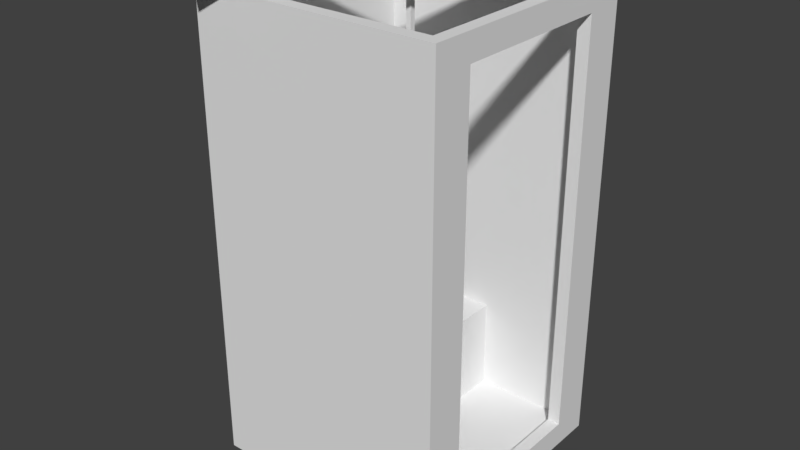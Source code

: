 # Source: toilet.blend  (saved by Blender 2.77.1; exported with 4.5.12 LTS)
import bpy
from mathutils import Matrix  # noqa: F401  (used for matrix-valued properties, if any)

bpy.ops.wm.read_factory_settings(use_empty=True)
scene = bpy.context.scene
scene.name = 'Scene'

# ---- collections
col_collection_1 = bpy.data.collections.new('Collection 1'); scene.collection.children.link(col_collection_1)

# ---- materials (node trees are filled in below, after node groups)
mat_material = bpy.data.materials.new('Material')
mat_material.alpha_threshold = 0.0
mat_material.use_transparent_shadow = False
mat_material.roughness = 0.5
mat_material.line_color = (0.0, 0.0, 0.0, 1.0)
mat_material_001 = bpy.data.materials.new('Material.001')
mat_material_001.alpha_threshold = 0.0
mat_material_001.use_transparent_shadow = False
mat_material_001.roughness = 0.5
mat_material_001.line_color = (0.0, 0.0, 0.0, 1.0)

# ---- material node trees

# ---- world
world_world = bpy.data.worlds.new('World'); scene.world = world_world
world_world.color = (0.05088, 0.05088, 0.05088)
world_world.use_sun_shadow = False
world_world.sun_shadow_jitter_overblur = 0.0
world_world.cycles.sampling_method = 'MANUAL'

# ---- meshes
me_plane_001 = bpy.data.meshes.new('Plane.001')
me_plane_001.from_pydata([(-0.2088, 0.2088, -10.69), (-0.2088, -0.2088, -10.69), (0.2088, -0.2088, -10.69), (0.2088, 0.2088, -10.69), (-0.3936, 0.3936, -10.69), (-0.3936, -0.3936, -10.69), (0.3936, -0.3936, -10.69), (0.3936, 0.3936, -10.69), (-0.3936, 0.3936, -10.02), (-0.3936, -0.3936, -10.02), (0.3936, -0.3936, -10.02), (0.3936, 0.3936, -10.02)], [], [(1, 0, 3, 2), (6, 7, 11, 10), (3, 0, 4, 7), (1, 2, 6, 5), (2, 3, 7, 6), (0, 1, 5, 4), (9, 10, 11, 8), (4, 5, 9, 8), (7, 4, 8, 11), (5, 6, 10, 9)])
me_plane_001.use_remesh_preserve_volume = False
me_plane_001.use_remesh_preserve_attributes = False
me_plane_001.use_mirror_vertex_groups = False
me_plane_001.update()
me_plane = bpy.data.meshes.new('Plane')
me_plane.from_pydata([(-0.2088, -0.2088, -19.25), (0.2088, -0.2088, -19.25), (-0.2088, 0.2088, -19.25), (0.2088, 0.2088, -19.25), (-0.2088, 0.2088, -10.69), (-0.2088, -0.2088, -10.69), (0.2088, -0.2088, -10.69), (0.2088, 0.2088, -10.69)], [], [(0, 2, 3, 1), (5, 6, 7, 4), (0, 1, 6, 5), (1, 3, 7, 6), (2, 0, 5, 4), (3, 2, 4, 7)])
me_plane.use_remesh_preserve_volume = False
me_plane.use_remesh_preserve_attributes = False
me_plane.use_mirror_vertex_groups = False
me_plane.update()
me_circle_001 = bpy.data.meshes.new('Circle.001')
me_circle_001.from_pydata([(-0.3956, 0.5445, -0.1301), (-9.745e-09, 0.673, -0.1301), (-0.6401, 0.208, -0.1301), (-0.6401, -0.208, -0.1301), (-0.3956, -0.5445, -0.1301), (4.909e-08, -0.673, -0.1301), (0.3956, -0.5445, -0.1301), (0.3956, 0.5445, -0.1301), (0.6401, 0.208, -0.1301), (0.6401, -0.208, -0.1301)], [], [(6, 9, 8, 7), (7, 1, 5, 6), (1, 0, 4, 5), (0, 2, 3, 4)])
me_circle_001.use_remesh_preserve_volume = False
me_circle_001.use_remesh_preserve_attributes = False
me_circle_001.use_mirror_vertex_groups = False
me_circle_001.update()
me_circle = bpy.data.meshes.new('Circle')
me_circle.from_pydata([(0.6401, -0.208, 0.0), (-9.745e-09, 0.673, 0.0), (-0.3956, 0.5445, 0.0), (-0.6401, 0.208, 0.0), (-0.6401, -0.208, 0.0), (-0.3956, -0.5445, 0.0), (4.909e-08, -0.673, 0.0), (0.3956, -0.5445, 0.0), (0.6401, 0.208, 0.0), (0.3956, 0.5445, 0.0), (-0.5878, 0.809, -0.1301), (0.0, 1.0, -0.1301), (-0.9511, 0.309, -0.1301), (-0.9511, -0.309, -0.1301), (-0.5878, -0.809, -0.1301), (8.742e-08, -1.0, -0.1301), (0.5878, -0.809, -0.1301), (0.9511, -0.309, -0.1301), (0.5878, 0.809, -0.1301), (0.9511, 0.309, -0.1301), (-0.3956, 0.5445, -0.1301), (-9.745e-09, 0.673, -0.1301), (-0.6401, 0.208, -0.1301), (-0.6401, -0.208, -0.1301), (-0.3956, -0.5445, -0.1301), (4.909e-08, -0.673, -0.1301), (0.3956, -0.5445, -0.1301), (0.3956, 0.5445, -0.1301), (0.6401, 0.208, -0.1301), (0.6401, -0.208, -0.1301), (-1.244e-09, 0.9583, 0.0), (0.0, 1.0, -0.03969), (-0.5878, 0.809, -0.03969), (-0.5633, 0.7753, 0.0), (-0.9511, 0.309, -0.03969), (-0.9114, 0.2961, 0.0), (-0.9511, -0.309, -0.03969), (-0.9114, -0.2961, 0.0), (-0.5878, -0.809, -0.03969), (-0.5633, -0.7753, 0.0), (8.742e-08, -1.0, -0.03969), (8.253e-08, -0.9583, 0.0), (0.5878, -0.809, -0.03969), (0.5633, -0.7753, 0.0), (0.9114, -0.2961, 0.0), (0.9511, -0.309, -0.03969), (0.9511, 0.309, -0.03969), (0.9114, 0.2961, 0.0), (0.5878, 0.809, -0.03969), (0.5633, 0.7753, 0.0)], [], [(46, 47, 8, 28, 19), (32, 31, 11, 10), (31, 48, 18, 11), (34, 32, 10, 12), (36, 34, 12, 13), (38, 36, 13, 14), (40, 38, 14, 15), (42, 40, 15, 16), (45, 42, 16, 17), (19, 28, 27, 18), (18, 27, 21, 11), (11, 21, 20, 10), (10, 20, 22, 12), (12, 22, 23, 13), (13, 23, 24, 14), (14, 24, 25, 15), (15, 25, 26, 16), (16, 26, 29, 17), (0, 44, 45, 17, 29), (6, 7, 26, 25), (33, 35, 3, 2), (8, 9, 27, 28), (49, 30, 1, 9), (35, 37, 4, 3), (9, 1, 21, 27), (1, 2, 20, 21), (37, 39, 5, 4), (7, 0, 29, 26), (2, 3, 22, 20), (39, 41, 6, 5), (48, 46, 19, 18), (3, 4, 23, 22), (41, 43, 7, 6), (4, 5, 24, 23), (47, 49, 9, 8), (43, 44, 0, 7), (5, 6, 25, 24), (33, 30, 31, 32), (35, 33, 32, 34), (37, 35, 34, 36), (39, 37, 36, 38), (41, 39, 38, 40), (43, 41, 40, 42), (44, 43, 42, 45), (49, 47, 46, 48), (30, 49, 48, 31), (30, 33, 2, 1)])
me_circle.use_remesh_preserve_volume = False
me_circle.use_remesh_preserve_attributes = False
me_circle.use_mirror_vertex_groups = False
me_circle.update()
me_cube = bpy.data.meshes.new('Cube')
me_cube.from_pydata([(0.4987, 0.4987, -0.9398), (-0.4987, 0.4987, -0.9398), (0.4987, 0.4987, 0.9398), (0.04878, 0.3351, -0.9398), (-0.4987, 0.4987, 0.9398), (0.4987, 0.3351, -0.9398), (-0.4987, 0.3351, -0.9398), (0.4987, 0.3351, 0.9398), (0.04878, 0.4987, 0.9398), (-0.4987, 0.3351, 0.9398), (0.4987, 0.4987, -0.8377), (0.4987, 0.4987, 0.8377), (-0.4987, 0.4987, -0.8377), (-0.4987, 0.4987, 0.8377), (-0.4987, 0.3351, 0.8377), (-0.4987, 0.3351, -0.8377), (0.4987, 0.3351, 0.8377), (0.4987, 0.3351, -0.8377), (0.4477, 0.4477, -0.8888), (-0.4477, 0.4477, -0.8888), (0.4477, 0.4477, 0.8888), (-0.4477, 0.4477, 0.8888), (0.4477, 0.3351, -0.8888), (-0.4477, 0.3351, -0.8888), (0.4477, 0.3351, 0.8888), (-0.4477, 0.3351, 0.8888), (0.4477, 0.4477, -0.8377), (0.4477, 0.4477, 0.8377), (-0.4477, 0.4477, -0.8377), (-0.4477, 0.4477, 0.8377), (-0.4477, 0.3351, 0.8377), (0.4477, 0.3351, 0.8377), (0.4477, 0.3351, -0.8377), (0.4987, 0.4987, -0.5134), (-0.4987, 0.4987, -0.5134), (-0.4987, 0.3351, -0.5134), (0.4987, 0.3351, -0.5134), (0.4477, 0.4477, -0.5134), (-0.4477, 0.4477, -0.5134), (-0.4477, 0.3351, -0.5134), (0.4477, 0.3351, -0.5134), (0.04878, 0.4477, -0.8888), (0.04878, 0.4477, 0.8888), (0.04878, 0.3351, -0.8888), (0.04878, 0.4477, 0.8377), (0.04878, 0.3351, -0.8377), (0.04878, 0.4477, -0.8377), (0.04878, 0.3351, -0.5134), (0.04878, 0.4477, -0.5134), (0.4987, 0.4987, 0.8888), (-0.4987, 0.4987, 0.8888), (-0.4987, 0.3351, 0.8888), (0.4987, 0.3351, 0.8888), (0.4477, 0.3351, 0.9398), (0.04878, 0.4987, -0.9398), (0.04878, 0.4987, 0.8377), (0.04878, 0.4987, -0.8377), (0.04878, 0.4987, -0.5134), (0.04878, 0.4987, 0.8888), (0.4987, -3.874e-07, 0.8377), (0.4477, -5.96e-07, 0.8888), (0.4477, -3.874e-07, 0.8377), (0.4987, -5.066e-07, 0.8888), (0.4477, -5.96e-07, 0.9398), (0.4987, -5.96e-07, 0.9398), (0.4987, -2.98e-08, -0.9398), (-0.4987, 2.98e-07, -0.9398), (-0.4987, 1.49e-07, 0.9398), (0.4987, -2.086e-07, -0.8377), (-0.4987, 2.384e-07, -0.8377), (-0.4987, 2.086e-07, 0.8377), (0.4477, -2.98e-08, -0.8888), (0.4477, -2.086e-07, -0.8377), (-0.4987, 2.384e-07, -0.5134), (-0.4987, 1.788e-07, 0.8888), (0.04878, 1.192e-07, -0.9398), (-0.4477, 0.0, 0.8888), (-0.4477, 2.086e-07, 0.8377), (-0.4477, 2.384e-07, -0.5134), (0.04878, -8.941e-08, -0.8377), (0.04878, -8.941e-08, -0.5134), (0.04878, 1.192e-07, -0.8888), (0.4477, 0.4477, 0.9398), (0.4477, 0.3351, 0.9398), (0.4477, 0.4477, 0.9398), (0.04878, 0.4477, 0.9398), (-0.4477, 0.4477, 0.9398), (0.04878, 0.4477, 0.9398), (-0.4477, 0.4477, 0.9398), (-0.4477, 0.3351, 0.9398), (-0.4477, 0.3351, 0.9398), (-0.4477, 0.0, 0.9398)], [], [(51, 9, 4, 50), (56, 54, 1, 12), (74, 67, 9, 51), (49, 2, 7, 52), (54, 3, 6, 1), (0, 10, 17, 5), (33, 11, 16, 36), (66, 69, 15, 6), (73, 70, 14, 35), (58, 55, 13, 50), (57, 56, 12, 34), (6, 15, 12, 1), (35, 14, 13, 34), (30, 29, 21, 25), (46, 28, 19, 41), (77, 30, 25, 76), (27, 31, 24, 20), (41, 19, 23, 43), (43, 45, 79, 81), (18, 22, 32, 26), (37, 40, 31, 27), (78, 39, 30, 77), (28, 38, 48, 46), (42, 21, 29, 44), (39, 38, 29, 30), (36, 16, 31, 40), (68, 17, 32, 72), (17, 36, 40, 32), (44, 29, 38, 48), (38, 39, 47, 48), (26, 32, 40, 37), (15, 35, 34, 12), (55, 57, 34, 13), (69, 73, 35, 15), (10, 33, 36, 17), (27, 44, 48, 37), (37, 48, 46, 26), (20, 42, 44, 27), (18, 41, 43, 22), (26, 46, 41, 18), (22, 43, 81, 71), (43, 41, 46, 45), (45, 46, 48, 47), (79, 45, 47, 80), (8, 58, 50, 4), (11, 49, 52, 16), (70, 74, 51, 14), (14, 51, 50, 13), (64, 7, 53, 63), (60, 63, 53, 24), (2, 49, 58, 8), (11, 33, 57, 55), (33, 10, 56, 57), (49, 11, 55, 58), (0, 5, 3, 54), (10, 0, 54, 56), (16, 52, 62, 59), (16, 59, 61, 31), (31, 61, 60, 24), (52, 7, 64, 62), (5, 65, 75, 3), (22, 71, 72, 32), (5, 17, 68, 65), (3, 75, 66, 6), (39, 78, 80, 47), (20, 24, 83, 82), (7, 2, 82, 83), (42, 20, 84, 85), (8, 85, 84, 2), (21, 42, 87, 86), (4, 86, 87, 8), (25, 21, 88, 89), (4, 9, 89, 88), (76, 25, 90, 91), (9, 67, 91, 90)])
_uv = me_cube.uv_layers.new(name='UVMap')
_uv.uv.foreach_set('vector', [0.7601, 0.5128, 0.7601, 0.5269, 0.7151, 0.5269, 0.7151, 0.5128, 0.1319, 0.03644, 0.1319, 0.008278, 0.2824, 0.008278, 0.2824, 0.03644, 0.8522, 0.5128, 0.8522, 0.5269, 0.7601, 0.5269, 0.7601, 0.5128, 0.6986, 0.5128, 0.6986, 0.5269, 0.6536, 0.5269, 0.6536, 0.5128, 0.008246, 0.6676, 0.05323, 0.6676, 0.05323, 0.8187, 0.008246, 0.8187, 0.6986, 0.008278, 0.6986, 0.03644, 0.6536, 0.03644, 0.6536, 0.008278, 0.6986, 0.1259, 0.6986, 0.4988, 0.6536, 0.4988, 0.6536, 0.1259, 0.8522, 0.008278, 0.8522, 0.03644, 0.7601, 0.03644, 0.7601, 0.008278, 0.8522, 0.1259, 0.8522, 0.4988, 0.7601, 0.4988, 0.7601, 0.1259, 0.1319, 0.5128, 0.1319, 0.4988, 0.2824, 0.4988, 0.2824, 0.5128, 0.1319, 0.1259, 0.1319, 0.03644, 0.2824, 0.03644, 0.2824, 0.1259, 0.7601, 0.008278, 0.7601, 0.03644, 0.7151, 0.03644, 0.7151, 0.008278, 0.7601, 0.1259, 0.7601, 0.4988, 0.7151, 0.4988, 0.7151, 0.1259, 0.3299, 0.5576, 0.2989, 0.5576, 0.2989, 0.5435, 0.3299, 0.5435, 0.4086, 0.4988, 0.545, 0.4988, 0.545, 0.5128, 0.4086, 0.5128, 0.422, 0.5576, 0.3299, 0.5576, 0.3299, 0.5435, 0.422, 0.5435, 0.9918, 0.03644, 0.9608, 0.03644, 0.9608, 0.02235, 0.9918, 0.02235, 0.5615, 0.6805, 0.5615, 0.5435, 0.5925, 0.5435, 0.5925, 0.6805, 0.5417, 0.6219, 0.5276, 0.6219, 0.5276, 0.5294, 0.5417, 0.5294, 0.9918, 0.5128, 0.9608, 0.5128, 0.9608, 0.4988, 0.9918, 0.4988, 0.9918, 0.4093, 0.9608, 0.4093, 0.9608, 0.03644, 0.9918, 0.03644, 0.422, 0.9304, 0.3299, 0.9304, 0.3299, 0.5576, 0.422, 0.5576, 0.1618, 0.5435, 0.251, 0.5435, 0.251, 0.6805, 0.1618, 0.6805, 0.4086, 0.02235, 0.545, 0.02235, 0.545, 0.03644, 0.4086, 0.03644, 0.3299, 0.9304, 0.2989, 0.9304, 0.2989, 0.5576, 0.3299, 0.5576, 0.8827, 0.6189, 0.8827, 0.9917, 0.8687, 0.9917, 0.8687, 0.6189, 0.1618, 0.7895, 0.1618, 0.697, 0.1758, 0.697, 0.1758, 0.7895, 0.8827, 0.5294, 0.8827, 0.6189, 0.8687, 0.6189, 0.8687, 0.5294, 0.4086, 0.03644, 0.545, 0.03644, 0.545, 0.4093, 0.4086, 0.4093, 0.5615, 0.8071, 0.5925, 0.8071, 0.5925, 0.9441, 0.5615, 0.9441, 0.9918, 0.4988, 0.9608, 0.4988, 0.9608, 0.4093, 0.9918, 0.4093, 0.7601, 0.03644, 0.7601, 0.1259, 0.7151, 0.1259, 0.7151, 0.03644, 0.1319, 0.4988, 0.1319, 0.1259, 0.2824, 0.1259, 0.2824, 0.4988, 0.8522, 0.03644, 0.8522, 0.1259, 0.7601, 0.1259, 0.7601, 0.03644, 0.6986, 0.03644, 0.6986, 0.1259, 0.6536, 0.1259, 0.6536, 0.03644, 0.2989, 0.03644, 0.4086, 0.03644, 0.4086, 0.4093, 0.2989, 0.4093, 0.2989, 0.4093, 0.4086, 0.4093, 0.4086, 0.4988, 0.2989, 0.4988, 0.2989, 0.02235, 0.4086, 0.02235, 0.4086, 0.03644, 0.2989, 0.03644, 0.5615, 0.7906, 0.5615, 0.6805, 0.5925, 0.6805, 0.5925, 0.7906, 0.2989, 0.4988, 0.4086, 0.4988, 0.4086, 0.5128, 0.2989, 0.5128, 0.5925, 0.7906, 0.5925, 0.6805, 0.6846, 0.6805, 0.6846, 0.7906, 0.5417, 0.6219, 0.5417, 0.6529, 0.5276, 0.6529, 0.5276, 0.6219, 0.5276, 0.6219, 0.5276, 0.6529, 0.4385, 0.6529, 0.4385, 0.6219, 0.5276, 0.5294, 0.5276, 0.6219, 0.4385, 0.6219, 0.4385, 0.5294, 0.1319, 0.5269, 0.1319, 0.5128, 0.2824, 0.5128, 0.2824, 0.5269, 0.6986, 0.4988, 0.6986, 0.5128, 0.6536, 0.5128, 0.6536, 0.4988, 0.8522, 0.4988, 0.8522, 0.5128, 0.7601, 0.5128, 0.7601, 0.4988, 0.7601, 0.4988, 0.7601, 0.5128, 0.7151, 0.5128, 0.7151, 0.4988, 0.4995, 0.762, 0.4995, 0.6695, 0.5135, 0.6695, 0.5135, 0.762, 0.8687, 0.02235, 0.8687, 0.008278, 0.9608, 0.008278, 0.9608, 0.02235, 0.008246, 0.5269, 0.008246, 0.5128, 0.1319, 0.5128, 0.1319, 0.5269, 0.008246, 0.4988, 0.008246, 0.1259, 0.1319, 0.1259, 0.1319, 0.4988, 0.008246, 0.1259, 0.008246, 0.03644, 0.1319, 0.03644, 0.1319, 0.1259, 0.008246, 0.5128, 0.008246, 0.4988, 0.1319, 0.4988, 0.1319, 0.5128, 0.008246, 0.5435, 0.05323, 0.5435, 0.05323, 0.6676, 0.008246, 0.6676, 0.008246, 0.03644, 0.008246, 0.008278, 0.1319, 0.008278, 0.1319, 0.03644, 0.6536, 0.4988, 0.6536, 0.5128, 0.5615, 0.5128, 0.5615, 0.4988, 0.53, 0.762, 0.53, 0.6695, 0.544, 0.6695, 0.544, 0.762, 0.9608, 0.03644, 0.8687, 0.03644, 0.8687, 0.02235, 0.9608, 0.02235, 0.6536, 0.5128, 0.6536, 0.5269, 0.5615, 0.5269, 0.5615, 0.5128, 0.05323, 0.5435, 0.1453, 0.5435, 0.1453, 0.6676, 0.05323, 0.6676, 0.9608, 0.5128, 0.8687, 0.5128, 0.8687, 0.4988, 0.9608, 0.4988, 0.6536, 0.008278, 0.6536, 0.03644, 0.5615, 0.03644, 0.5615, 0.008278, 0.05323, 0.6676, 0.1453, 0.6676, 0.1453, 0.8187, 0.05323, 0.8187, 0.5925, 0.8071, 0.6846, 0.8071, 0.6846, 0.9441, 0.5925, 0.9441, 0.9918, 0.02235, 0.9608, 0.02235, 0.9608, 0.008278, 0.9918, 0.008278, 0.2064, 0.697, 0.2064, 0.7422, 0.1923, 0.7281, 0.1923, 0.697, 0.4086, 0.02235, 0.2989, 0.02235, 0.2989, 0.008278, 0.4086, 0.008278, 0.4525, 0.7936, 0.4385, 0.7936, 0.4385, 0.6836, 0.4525, 0.6695, 0.545, 0.02235, 0.4086, 0.02235, 0.4086, 0.008278, 0.545, 0.008278, 0.2675, 0.5435, 0.2815, 0.5575, 0.2815, 0.6945, 0.2675, 0.6945, 0.3299, 0.5435, 0.2989, 0.5435, 0.2989, 0.5294, 0.3299, 0.5294, 0.2369, 0.697, 0.2369, 0.7422, 0.2228, 0.7422, 0.2228, 0.7111, 0.422, 0.5435, 0.3299, 0.5435, 0.3299, 0.5294, 0.422, 0.5294, 0.469, 0.762, 0.469, 0.6695, 0.483, 0.6695, 0.483, 0.762])
me_cube.materials.append(mat_material)
me_cube.use_remesh_preserve_volume = False
me_cube.use_remesh_preserve_attributes = False
me_cube.use_mirror_vertex_groups = False
me_cube.update()
me_cube_002 = bpy.data.meshes.new('Cube.002')
me_cube_002.from_pydata([(2.325, 0.424, -0.1325), (2.325, -0.5032, -0.1325), (-2.325, -0.5032, -0.1325), (-2.325, 0.424, -0.1325), (2.325, 0.424, 0.1325), (2.325, -0.5032, 0.1325), (-2.325, -0.5032, 0.1325), (-2.325, 0.424, 0.1325)], [], [(0, 1, 2, 3), (4, 7, 6, 5), (0, 4, 5, 1), (1, 5, 6, 2), (2, 6, 7, 3), (4, 0, 3, 7)])
_uv = me_cube_002.uv_layers.new(name='UVMap')
_uv.uv.foreach_set('vector', [0.3361, 0.006369, 0.6288, 0.006369, 0.6288, 0.9936, 0.3361, 0.9936, 0.5923, 0.005119, 0.5923, 0.9924, 0.2885, 0.9924, 0.2885, 0.005119, 0.9857, 0.9886, 0.659, 0.9886, 0.659, 0.3692, 0.9857, 0.3692, 0.2752, 0.9911, 0.009147, 0.9911, 0.009147, 0.003869, 0.2752, 0.003869, 0.985, 0.9888, 0.6597, 0.9888, 0.6597, 0.372, 0.985, 0.372, 0.008055, 0.003869, 0.2815, 0.003869, 0.2815, 0.9911, 0.008054, 0.9911])
me_cube_002.materials.append(mat_material_001)
me_cube_002.use_remesh_preserve_volume = False
me_cube_002.use_remesh_preserve_attributes = False
me_cube_002.use_mirror_vertex_groups = False
me_cube_002.update()

# ---- objects
ob_plane_001 = bpy.data.objects.new('Plane.001', me_plane_001)
ob_plane = bpy.data.objects.new('Plane', me_plane)
ob_circle_001 = bpy.data.objects.new('Circle.001', me_circle_001)
ob_circle = bpy.data.objects.new('Circle', me_circle)
ob_cube = bpy.data.objects.new('Cube', me_cube)
ob_cube_001 = bpy.data.objects.new('Cube.001', me_cube_002)

# ---- transforms, parenting, visibility, modifiers, constraints
ob_plane_001.location = (0.0, 0.0, 0.0)
ob_plane_001.scale = (-0.04883, -0.04883, -0.04883)
ob_plane_001.lineart.crease_threshold = 0.0
ob_plane.location = (0.0, 0.0, 0.0)
ob_plane.scale = (-0.04883, -0.04883, -0.04883)
ob_plane.lineart.crease_threshold = 0.0
ob_circle_001.location = (-0.1914, 0.0, -0.4911)
ob_circle_001.scale = (0.201, 0.1565, 0.1565)
ob_circle_001.lineart.crease_threshold = 0.0
ob_circle.location = (-0.1914, 0.0, -0.4911)
ob_circle.scale = (0.201, 0.1565, 0.1565)
ob_circle.lineart.crease_threshold = 0.0
ob_cube.location = (0.0, 0.0, 0.0)
ob_cube.lock_rotations_4d = False
ob_cube.empty_display_type = 'ARROWS'
ob_cube.lineart.crease_threshold = 0.0
_m = ob_cube.modifiers.new('Mirror', 'MIRROR')
_m.use_axis = (False, True, False)
ob_cube_001.location = (-0.0161, -0.03634, 0.9747)
ob_cube_001.rotation_euler = (0.0, -0.0, 0.7797)
ob_cube_001.scale = (0.2909, 0.2272, 0.2631)
ob_cube_001.lock_rotations_4d = False
ob_cube_001.empty_display_type = 'ARROWS'
ob_cube_001.lineart.crease_threshold = 0.0

# ---- collection membership
col_collection_1.objects.link(ob_plane_001)
col_collection_1.objects.link(ob_plane)
col_collection_1.objects.link(ob_circle_001)
col_collection_1.objects.link(ob_circle)
col_collection_1.objects.link(ob_cube)
col_collection_1.objects.link(ob_cube_001)

# ---- scene / render settings (as saved in the file)
scene.frame_start = 1; scene.frame_end = 250; scene.frame_set(1)
scene.render.engine = 'BLENDER_EEVEE_NEXT'
scene.render.resolution_percentage = 50
scene.render.dither_intensity = 0.0
scene.cycles.use_denoising = False
scene.cycles.samples = 128
scene.cycles.sampling_pattern = 'TABULATED_SOBOL'
scene.cycles.light_sampling_threshold = 0.0
scene.cycles.use_adaptive_sampling = False
scene.cycles.use_light_tree = False
scene.cycles.blur_glossy = 0.0
scene.cycles.sample_clamp_indirect = 0.0
scene.view_settings.view_transform = 'Standard'
bpy.context.view_layer.update()

# ---- added for rendering (the .blend has no active camera and no usable light): camera, sun
cam_auto = bpy.data.cameras.new('AutoCamera')
cam_auto.lens = 50.0
cam_auto.sensor_width = 36.0
cam_auto.clip_end = 1000.0
ob_auto_camera = bpy.data.objects.new('AutoCamera', cam_auto)
scene.collection.objects.link(ob_auto_camera)
ob_auto_camera.location = (2.30234, -2.81728, 1.88457)
ob_auto_camera.rotation_euler = (1.09748, -7.21219e-08, 0.694738)
scene.camera = ob_auto_camera
light_auto_sun = bpy.data.lights.new('AutoSun', 'SUN')
light_auto_sun.energy = 3.0
light_auto_sun.angle = 0.0523599
ob_auto_sun = bpy.data.objects.new('AutoSun', light_auto_sun)
scene.collection.objects.link(ob_auto_sun)
ob_auto_sun.rotation_euler = (0.872665, 0.174533, 0.523599)
bpy.context.view_layer.update()
